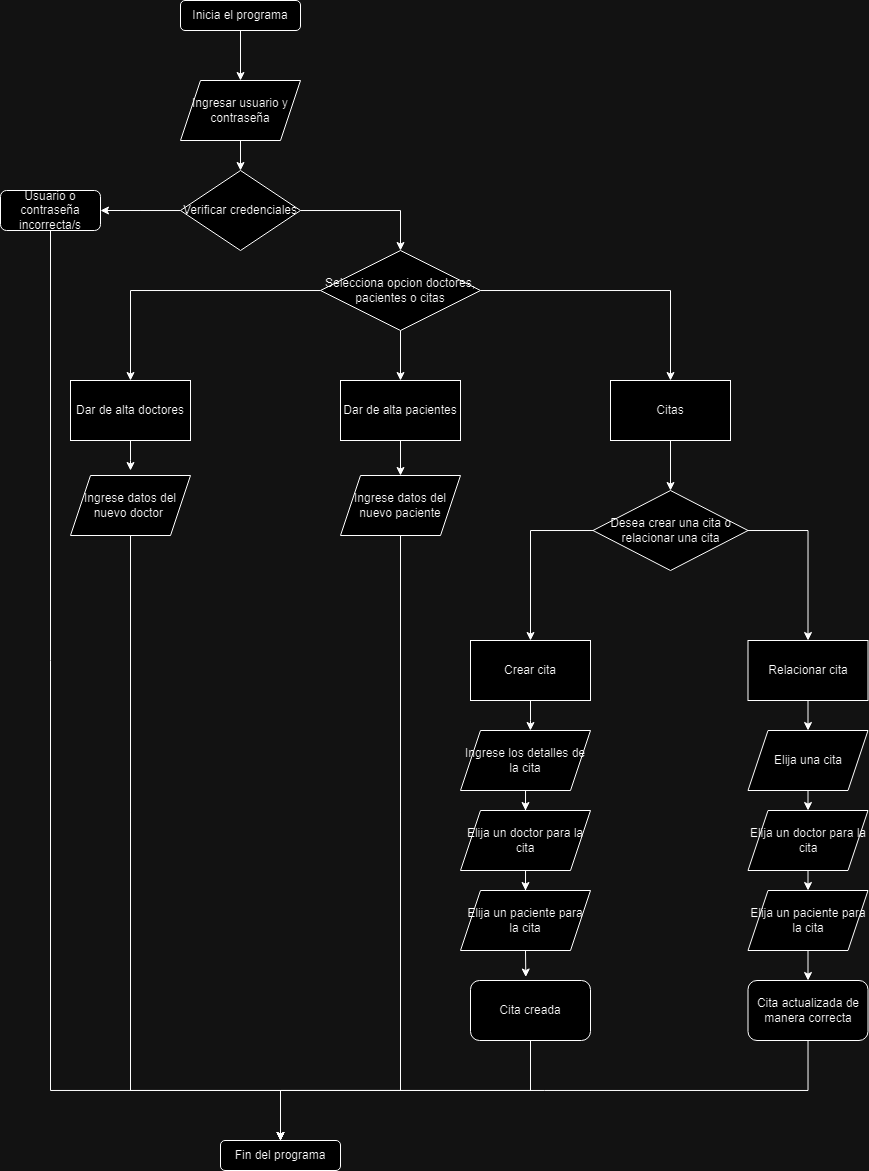

The diagram above was exported from draw.io. Its source (the exported page's mxGraphModel, read from the mxfile embedded in the PNG):
<mxGraphModel dx="1816" dy="509" grid="1" gridSize="10" guides="1" tooltips="1" connect="1" arrows="1" fold="1" page="1" pageScale="1" pageWidth="827" pageHeight="1169" math="0" shadow="0">
  <root>
    <mxCell id="WIyWlLk6GJQsqaUBKTNV-0" />
    <mxCell id="WIyWlLk6GJQsqaUBKTNV-1" parent="WIyWlLk6GJQsqaUBKTNV-0" />
    <mxCell id="3EiMlISXNvwtQrqoh7Nd-2" style="edgeStyle=orthogonalEdgeStyle;rounded=0;orthogonalLoop=1;jettySize=auto;html=1;entryX=0.5;entryY=0;entryDx=0;entryDy=0;" edge="1" parent="WIyWlLk6GJQsqaUBKTNV-1" source="WIyWlLk6GJQsqaUBKTNV-3" target="3EiMlISXNvwtQrqoh7Nd-1">
      <mxGeometry relative="1" as="geometry" />
    </mxCell>
    <mxCell id="WIyWlLk6GJQsqaUBKTNV-3" value="Inicia el programa" style="rounded=1;whiteSpace=wrap;html=1;fontSize=12;glass=0;strokeWidth=1;shadow=0;" parent="WIyWlLk6GJQsqaUBKTNV-1" vertex="1">
      <mxGeometry x="160" y="80" width="120" height="30" as="geometry" />
    </mxCell>
    <mxCell id="3EiMlISXNvwtQrqoh7Nd-4" style="edgeStyle=orthogonalEdgeStyle;rounded=0;orthogonalLoop=1;jettySize=auto;html=1;entryX=0.5;entryY=0;entryDx=0;entryDy=0;" edge="1" parent="WIyWlLk6GJQsqaUBKTNV-1" source="3EiMlISXNvwtQrqoh7Nd-1" target="3EiMlISXNvwtQrqoh7Nd-3">
      <mxGeometry relative="1" as="geometry" />
    </mxCell>
    <mxCell id="3EiMlISXNvwtQrqoh7Nd-1" value="Ingresar usuario y contraseña" style="shape=parallelogram;perimeter=parallelogramPerimeter;whiteSpace=wrap;html=1;fixedSize=1;" vertex="1" parent="WIyWlLk6GJQsqaUBKTNV-1">
      <mxGeometry x="160" y="160" width="120" height="60" as="geometry" />
    </mxCell>
    <mxCell id="3EiMlISXNvwtQrqoh7Nd-5" style="edgeStyle=orthogonalEdgeStyle;rounded=0;orthogonalLoop=1;jettySize=auto;html=1;" edge="1" parent="WIyWlLk6GJQsqaUBKTNV-1" source="3EiMlISXNvwtQrqoh7Nd-3">
      <mxGeometry relative="1" as="geometry">
        <mxPoint x="80" y="290" as="targetPoint" />
      </mxGeometry>
    </mxCell>
    <mxCell id="3EiMlISXNvwtQrqoh7Nd-9" style="edgeStyle=orthogonalEdgeStyle;rounded=0;orthogonalLoop=1;jettySize=auto;html=1;entryX=0.5;entryY=0;entryDx=0;entryDy=0;" edge="1" parent="WIyWlLk6GJQsqaUBKTNV-1" source="3EiMlISXNvwtQrqoh7Nd-3" target="3EiMlISXNvwtQrqoh7Nd-8">
      <mxGeometry relative="1" as="geometry" />
    </mxCell>
    <mxCell id="3EiMlISXNvwtQrqoh7Nd-3" value="Verificar credenciales" style="rhombus;whiteSpace=wrap;html=1;" vertex="1" parent="WIyWlLk6GJQsqaUBKTNV-1">
      <mxGeometry x="160" y="250" width="120" height="80" as="geometry" />
    </mxCell>
    <mxCell id="3EiMlISXNvwtQrqoh7Nd-51" style="edgeStyle=orthogonalEdgeStyle;rounded=0;orthogonalLoop=1;jettySize=auto;html=1;entryX=0.5;entryY=0;entryDx=0;entryDy=0;" edge="1" parent="WIyWlLk6GJQsqaUBKTNV-1" source="3EiMlISXNvwtQrqoh7Nd-6" target="3EiMlISXNvwtQrqoh7Nd-46">
      <mxGeometry relative="1" as="geometry">
        <mxPoint x="30" y="1170" as="targetPoint" />
        <Array as="points">
          <mxPoint x="30" y="1170" />
          <mxPoint x="260" y="1170" />
        </Array>
      </mxGeometry>
    </mxCell>
    <mxCell id="3EiMlISXNvwtQrqoh7Nd-6" value="Usuario o contraseña incorrecta/s" style="rounded=1;whiteSpace=wrap;html=1;" vertex="1" parent="WIyWlLk6GJQsqaUBKTNV-1">
      <mxGeometry x="-20" y="270" width="100" height="40" as="geometry" />
    </mxCell>
    <mxCell id="3EiMlISXNvwtQrqoh7Nd-12" style="edgeStyle=orthogonalEdgeStyle;rounded=0;orthogonalLoop=1;jettySize=auto;html=1;entryX=0.5;entryY=0;entryDx=0;entryDy=0;" edge="1" parent="WIyWlLk6GJQsqaUBKTNV-1" source="3EiMlISXNvwtQrqoh7Nd-8" target="3EiMlISXNvwtQrqoh7Nd-10">
      <mxGeometry relative="1" as="geometry" />
    </mxCell>
    <mxCell id="3EiMlISXNvwtQrqoh7Nd-18" style="edgeStyle=orthogonalEdgeStyle;rounded=0;orthogonalLoop=1;jettySize=auto;html=1;entryX=0.5;entryY=0;entryDx=0;entryDy=0;" edge="1" parent="WIyWlLk6GJQsqaUBKTNV-1" source="3EiMlISXNvwtQrqoh7Nd-8" target="3EiMlISXNvwtQrqoh7Nd-16">
      <mxGeometry relative="1" as="geometry" />
    </mxCell>
    <mxCell id="3EiMlISXNvwtQrqoh7Nd-33" style="edgeStyle=orthogonalEdgeStyle;rounded=0;orthogonalLoop=1;jettySize=auto;html=1;entryX=0.5;entryY=0;entryDx=0;entryDy=0;" edge="1" parent="WIyWlLk6GJQsqaUBKTNV-1" source="3EiMlISXNvwtQrqoh7Nd-8" target="3EiMlISXNvwtQrqoh7Nd-20">
      <mxGeometry relative="1" as="geometry" />
    </mxCell>
    <mxCell id="3EiMlISXNvwtQrqoh7Nd-8" value="Selecciona opcion doctores, pacientes o citas" style="rhombus;whiteSpace=wrap;html=1;" vertex="1" parent="WIyWlLk6GJQsqaUBKTNV-1">
      <mxGeometry x="300" y="330" width="160" height="80" as="geometry" />
    </mxCell>
    <mxCell id="3EiMlISXNvwtQrqoh7Nd-15" style="edgeStyle=orthogonalEdgeStyle;rounded=0;orthogonalLoop=1;jettySize=auto;html=1;" edge="1" parent="WIyWlLk6GJQsqaUBKTNV-1" source="3EiMlISXNvwtQrqoh7Nd-10">
      <mxGeometry relative="1" as="geometry">
        <mxPoint x="110" y="550" as="targetPoint" />
      </mxGeometry>
    </mxCell>
    <mxCell id="3EiMlISXNvwtQrqoh7Nd-10" value="Dar de alta doctores" style="rounded=0;whiteSpace=wrap;html=1;" vertex="1" parent="WIyWlLk6GJQsqaUBKTNV-1">
      <mxGeometry x="50" y="460" width="120" height="60" as="geometry" />
    </mxCell>
    <mxCell id="3EiMlISXNvwtQrqoh7Nd-50" style="edgeStyle=orthogonalEdgeStyle;rounded=0;orthogonalLoop=1;jettySize=auto;html=1;entryX=0.5;entryY=0;entryDx=0;entryDy=0;" edge="1" parent="WIyWlLk6GJQsqaUBKTNV-1" source="3EiMlISXNvwtQrqoh7Nd-11" target="3EiMlISXNvwtQrqoh7Nd-46">
      <mxGeometry relative="1" as="geometry">
        <mxPoint x="110" y="1180" as="targetPoint" />
        <Array as="points">
          <mxPoint x="110" y="1170" />
          <mxPoint x="260" y="1170" />
        </Array>
      </mxGeometry>
    </mxCell>
    <mxCell id="3EiMlISXNvwtQrqoh7Nd-11" value="Ingrese datos del nuevo doctor&amp;nbsp;" style="shape=parallelogram;perimeter=parallelogramPerimeter;whiteSpace=wrap;html=1;fixedSize=1;" vertex="1" parent="WIyWlLk6GJQsqaUBKTNV-1">
      <mxGeometry x="50" y="555" width="120" height="60" as="geometry" />
    </mxCell>
    <mxCell id="3EiMlISXNvwtQrqoh7Nd-19" style="edgeStyle=orthogonalEdgeStyle;rounded=0;orthogonalLoop=1;jettySize=auto;html=1;entryX=0.5;entryY=0;entryDx=0;entryDy=0;" edge="1" parent="WIyWlLk6GJQsqaUBKTNV-1" source="3EiMlISXNvwtQrqoh7Nd-16" target="3EiMlISXNvwtQrqoh7Nd-17">
      <mxGeometry relative="1" as="geometry" />
    </mxCell>
    <mxCell id="3EiMlISXNvwtQrqoh7Nd-16" value="Dar de alta pacientes" style="rounded=0;whiteSpace=wrap;html=1;" vertex="1" parent="WIyWlLk6GJQsqaUBKTNV-1">
      <mxGeometry x="320" y="460" width="120" height="60" as="geometry" />
    </mxCell>
    <mxCell id="3EiMlISXNvwtQrqoh7Nd-49" style="edgeStyle=orthogonalEdgeStyle;rounded=0;orthogonalLoop=1;jettySize=auto;html=1;exitX=0.5;exitY=1;exitDx=0;exitDy=0;entryX=0.5;entryY=0;entryDx=0;entryDy=0;" edge="1" parent="WIyWlLk6GJQsqaUBKTNV-1" source="3EiMlISXNvwtQrqoh7Nd-17" target="3EiMlISXNvwtQrqoh7Nd-46">
      <mxGeometry relative="1" as="geometry">
        <mxPoint x="379.8620689655172" y="1169.9999999999998" as="targetPoint" />
        <Array as="points">
          <mxPoint x="380" y="1170" />
          <mxPoint x="260" y="1170" />
        </Array>
      </mxGeometry>
    </mxCell>
    <mxCell id="3EiMlISXNvwtQrqoh7Nd-17" value="Ingrese datos del nuevo paciente" style="shape=parallelogram;perimeter=parallelogramPerimeter;whiteSpace=wrap;html=1;fixedSize=1;" vertex="1" parent="WIyWlLk6GJQsqaUBKTNV-1">
      <mxGeometry x="320" y="555" width="120" height="60" as="geometry" />
    </mxCell>
    <mxCell id="3EiMlISXNvwtQrqoh7Nd-34" style="edgeStyle=orthogonalEdgeStyle;rounded=0;orthogonalLoop=1;jettySize=auto;html=1;entryX=0.5;entryY=0;entryDx=0;entryDy=0;" edge="1" parent="WIyWlLk6GJQsqaUBKTNV-1" source="3EiMlISXNvwtQrqoh7Nd-20" target="3EiMlISXNvwtQrqoh7Nd-21">
      <mxGeometry relative="1" as="geometry" />
    </mxCell>
    <mxCell id="3EiMlISXNvwtQrqoh7Nd-20" value="Citas" style="rounded=0;whiteSpace=wrap;html=1;" vertex="1" parent="WIyWlLk6GJQsqaUBKTNV-1">
      <mxGeometry x="590" y="460" width="120" height="60" as="geometry" />
    </mxCell>
    <mxCell id="3EiMlISXNvwtQrqoh7Nd-35" style="edgeStyle=orthogonalEdgeStyle;rounded=0;orthogonalLoop=1;jettySize=auto;html=1;entryX=0.5;entryY=0;entryDx=0;entryDy=0;" edge="1" parent="WIyWlLk6GJQsqaUBKTNV-1" source="3EiMlISXNvwtQrqoh7Nd-21" target="3EiMlISXNvwtQrqoh7Nd-23">
      <mxGeometry relative="1" as="geometry" />
    </mxCell>
    <mxCell id="3EiMlISXNvwtQrqoh7Nd-36" style="edgeStyle=orthogonalEdgeStyle;rounded=0;orthogonalLoop=1;jettySize=auto;html=1;entryX=0.5;entryY=0;entryDx=0;entryDy=0;" edge="1" parent="WIyWlLk6GJQsqaUBKTNV-1" source="3EiMlISXNvwtQrqoh7Nd-21" target="3EiMlISXNvwtQrqoh7Nd-28">
      <mxGeometry relative="1" as="geometry">
        <Array as="points">
          <mxPoint x="788" y="610" />
        </Array>
      </mxGeometry>
    </mxCell>
    <mxCell id="3EiMlISXNvwtQrqoh7Nd-21" value="Desea crear una cita o relacionar una cita" style="rhombus;whiteSpace=wrap;html=1;" vertex="1" parent="WIyWlLk6GJQsqaUBKTNV-1">
      <mxGeometry x="572.5" y="570" width="155" height="80" as="geometry" />
    </mxCell>
    <mxCell id="3EiMlISXNvwtQrqoh7Nd-23" value="Crear cita" style="rounded=0;whiteSpace=wrap;html=1;" vertex="1" parent="WIyWlLk6GJQsqaUBKTNV-1">
      <mxGeometry x="450" y="720" width="120" height="60" as="geometry" />
    </mxCell>
    <mxCell id="3EiMlISXNvwtQrqoh7Nd-38" style="edgeStyle=orthogonalEdgeStyle;rounded=0;orthogonalLoop=1;jettySize=auto;html=1;entryX=0.5;entryY=0;entryDx=0;entryDy=0;" edge="1" parent="WIyWlLk6GJQsqaUBKTNV-1" source="3EiMlISXNvwtQrqoh7Nd-24" target="3EiMlISXNvwtQrqoh7Nd-25">
      <mxGeometry relative="1" as="geometry" />
    </mxCell>
    <mxCell id="3EiMlISXNvwtQrqoh7Nd-24" value="Ingrese los detalles de la cita" style="shape=parallelogram;perimeter=parallelogramPerimeter;whiteSpace=wrap;html=1;fixedSize=1;" vertex="1" parent="WIyWlLk6GJQsqaUBKTNV-1">
      <mxGeometry x="440" y="810" width="130" height="60" as="geometry" />
    </mxCell>
    <mxCell id="3EiMlISXNvwtQrqoh7Nd-39" style="edgeStyle=orthogonalEdgeStyle;rounded=0;orthogonalLoop=1;jettySize=auto;html=1;entryX=0.5;entryY=0;entryDx=0;entryDy=0;" edge="1" parent="WIyWlLk6GJQsqaUBKTNV-1" source="3EiMlISXNvwtQrqoh7Nd-25" target="3EiMlISXNvwtQrqoh7Nd-26">
      <mxGeometry relative="1" as="geometry" />
    </mxCell>
    <mxCell id="3EiMlISXNvwtQrqoh7Nd-25" value="Elija un doctor para la cita" style="shape=parallelogram;perimeter=parallelogramPerimeter;whiteSpace=wrap;html=1;fixedSize=1;" vertex="1" parent="WIyWlLk6GJQsqaUBKTNV-1">
      <mxGeometry x="440" y="890" width="130" height="60" as="geometry" />
    </mxCell>
    <mxCell id="3EiMlISXNvwtQrqoh7Nd-26" value="Elija un paciente para la cita" style="shape=parallelogram;perimeter=parallelogramPerimeter;whiteSpace=wrap;html=1;fixedSize=1;" vertex="1" parent="WIyWlLk6GJQsqaUBKTNV-1">
      <mxGeometry x="440" y="970" width="130" height="60" as="geometry" />
    </mxCell>
    <mxCell id="3EiMlISXNvwtQrqoh7Nd-47" style="edgeStyle=orthogonalEdgeStyle;rounded=0;orthogonalLoop=1;jettySize=auto;html=1;exitX=0.5;exitY=1;exitDx=0;exitDy=0;entryX=0.5;entryY=0;entryDx=0;entryDy=0;" edge="1" parent="WIyWlLk6GJQsqaUBKTNV-1" source="3EiMlISXNvwtQrqoh7Nd-27" target="3EiMlISXNvwtQrqoh7Nd-46">
      <mxGeometry relative="1" as="geometry" />
    </mxCell>
    <mxCell id="3EiMlISXNvwtQrqoh7Nd-27" value="Cita creada" style="rounded=1;whiteSpace=wrap;html=1;" vertex="1" parent="WIyWlLk6GJQsqaUBKTNV-1">
      <mxGeometry x="450" y="1060" width="120" height="60" as="geometry" />
    </mxCell>
    <mxCell id="3EiMlISXNvwtQrqoh7Nd-42" style="edgeStyle=orthogonalEdgeStyle;rounded=0;orthogonalLoop=1;jettySize=auto;html=1;exitX=0.5;exitY=1;exitDx=0;exitDy=0;entryX=0.5;entryY=0;entryDx=0;entryDy=0;" edge="1" parent="WIyWlLk6GJQsqaUBKTNV-1" source="3EiMlISXNvwtQrqoh7Nd-28" target="3EiMlISXNvwtQrqoh7Nd-29">
      <mxGeometry relative="1" as="geometry" />
    </mxCell>
    <mxCell id="3EiMlISXNvwtQrqoh7Nd-28" value="Relacionar cita" style="rounded=0;whiteSpace=wrap;html=1;" vertex="1" parent="WIyWlLk6GJQsqaUBKTNV-1">
      <mxGeometry x="727.5" y="720" width="120" height="60" as="geometry" />
    </mxCell>
    <mxCell id="3EiMlISXNvwtQrqoh7Nd-43" style="edgeStyle=orthogonalEdgeStyle;rounded=0;orthogonalLoop=1;jettySize=auto;html=1;exitX=0.5;exitY=1;exitDx=0;exitDy=0;entryX=0.5;entryY=0;entryDx=0;entryDy=0;" edge="1" parent="WIyWlLk6GJQsqaUBKTNV-1" source="3EiMlISXNvwtQrqoh7Nd-29" target="3EiMlISXNvwtQrqoh7Nd-30">
      <mxGeometry relative="1" as="geometry" />
    </mxCell>
    <mxCell id="3EiMlISXNvwtQrqoh7Nd-29" value="Elija una cita" style="shape=parallelogram;perimeter=parallelogramPerimeter;whiteSpace=wrap;html=1;fixedSize=1;" vertex="1" parent="WIyWlLk6GJQsqaUBKTNV-1">
      <mxGeometry x="727.5" y="810" width="120" height="60" as="geometry" />
    </mxCell>
    <mxCell id="3EiMlISXNvwtQrqoh7Nd-44" style="edgeStyle=orthogonalEdgeStyle;rounded=0;orthogonalLoop=1;jettySize=auto;html=1;exitX=0.5;exitY=1;exitDx=0;exitDy=0;entryX=0.5;entryY=0;entryDx=0;entryDy=0;" edge="1" parent="WIyWlLk6GJQsqaUBKTNV-1" source="3EiMlISXNvwtQrqoh7Nd-30" target="3EiMlISXNvwtQrqoh7Nd-31">
      <mxGeometry relative="1" as="geometry" />
    </mxCell>
    <mxCell id="3EiMlISXNvwtQrqoh7Nd-30" value="Elija un doctor para la cita" style="shape=parallelogram;perimeter=parallelogramPerimeter;whiteSpace=wrap;html=1;fixedSize=1;" vertex="1" parent="WIyWlLk6GJQsqaUBKTNV-1">
      <mxGeometry x="727.5" y="890" width="120" height="60" as="geometry" />
    </mxCell>
    <mxCell id="3EiMlISXNvwtQrqoh7Nd-45" style="edgeStyle=orthogonalEdgeStyle;rounded=0;orthogonalLoop=1;jettySize=auto;html=1;exitX=0.5;exitY=1;exitDx=0;exitDy=0;entryX=0.5;entryY=0;entryDx=0;entryDy=0;" edge="1" parent="WIyWlLk6GJQsqaUBKTNV-1" source="3EiMlISXNvwtQrqoh7Nd-31" target="3EiMlISXNvwtQrqoh7Nd-32">
      <mxGeometry relative="1" as="geometry" />
    </mxCell>
    <mxCell id="3EiMlISXNvwtQrqoh7Nd-31" value="Elija un paciente para la cita" style="shape=parallelogram;perimeter=parallelogramPerimeter;whiteSpace=wrap;html=1;fixedSize=1;" vertex="1" parent="WIyWlLk6GJQsqaUBKTNV-1">
      <mxGeometry x="727.5" y="970" width="120" height="60" as="geometry" />
    </mxCell>
    <mxCell id="3EiMlISXNvwtQrqoh7Nd-48" style="edgeStyle=orthogonalEdgeStyle;rounded=0;orthogonalLoop=1;jettySize=auto;html=1;" edge="1" parent="WIyWlLk6GJQsqaUBKTNV-1" source="3EiMlISXNvwtQrqoh7Nd-32">
      <mxGeometry relative="1" as="geometry">
        <mxPoint x="260" y="1220" as="targetPoint" />
        <Array as="points">
          <mxPoint x="788" y="1170" />
        </Array>
      </mxGeometry>
    </mxCell>
    <mxCell id="3EiMlISXNvwtQrqoh7Nd-32" value="Cita actualizada de manera correcta" style="rounded=1;whiteSpace=wrap;html=1;" vertex="1" parent="WIyWlLk6GJQsqaUBKTNV-1">
      <mxGeometry x="727.5" y="1060" width="120" height="60" as="geometry" />
    </mxCell>
    <mxCell id="3EiMlISXNvwtQrqoh7Nd-37" style="edgeStyle=orthogonalEdgeStyle;rounded=0;orthogonalLoop=1;jettySize=auto;html=1;entryX=0.538;entryY=0;entryDx=0;entryDy=0;entryPerimeter=0;" edge="1" parent="WIyWlLk6GJQsqaUBKTNV-1" source="3EiMlISXNvwtQrqoh7Nd-23" target="3EiMlISXNvwtQrqoh7Nd-24">
      <mxGeometry relative="1" as="geometry" />
    </mxCell>
    <mxCell id="3EiMlISXNvwtQrqoh7Nd-41" style="edgeStyle=orthogonalEdgeStyle;rounded=0;orthogonalLoop=1;jettySize=auto;html=1;exitX=0.5;exitY=1;exitDx=0;exitDy=0;entryX=0.461;entryY=-0.058;entryDx=0;entryDy=0;entryPerimeter=0;" edge="1" parent="WIyWlLk6GJQsqaUBKTNV-1" source="3EiMlISXNvwtQrqoh7Nd-26" target="3EiMlISXNvwtQrqoh7Nd-27">
      <mxGeometry relative="1" as="geometry" />
    </mxCell>
    <mxCell id="3EiMlISXNvwtQrqoh7Nd-46" value="Fin del programa" style="rounded=1;whiteSpace=wrap;html=1;fontSize=12;glass=0;strokeWidth=1;shadow=0;" vertex="1" parent="WIyWlLk6GJQsqaUBKTNV-1">
      <mxGeometry x="200" y="1220" width="120" height="30" as="geometry" />
    </mxCell>
  </root>
</mxGraphModel>